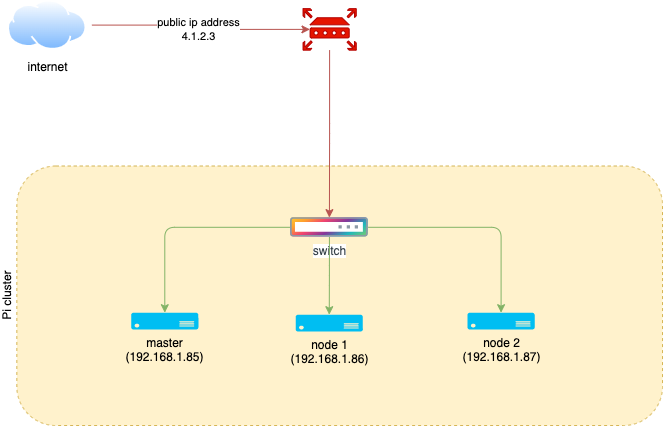

The diagram above was exported from draw.io. Its source (the exported page's mxGraphModel, read from the mxfile embedded in the PNG):
<mxGraphModel dx="1080" dy="807" grid="1" gridSize="10" guides="1" tooltips="1" connect="1" arrows="1" fold="1" page="1" pageScale="1" pageWidth="827" pageHeight="1169" math="0" shadow="0">
  <root>
    <mxCell id="0" />
    <mxCell id="1" parent="0" />
    <mxCell id="2" value="router" style="sketch=0;aspect=fixed;pointerEvents=1;shadow=0;dashed=0;html=1;strokeColor=#B20000;labelPosition=center;verticalLabelPosition=bottom;verticalAlign=top;align=center;fillColor=#e51400;shape=mxgraph.mscae.enterprise.router;labelBackgroundColor=default;fontColor=#ffffff;" vertex="1" parent="1">
      <mxGeometry x="400.5398230088495" y="223.12820512820514" width="53.217223028543785" height="41.509433962264154" as="geometry" />
    </mxCell>
    <mxCell id="3" value="public ip address&lt;br&gt;4.1.2.3" style="edgeStyle=orthogonalEdgeStyle;rounded=0;orthogonalLoop=1;jettySize=auto;html=1;entryX=0.13;entryY=0.5;entryDx=0;entryDy=0;entryPerimeter=0;fillColor=#f8cecc;strokeColor=#b85450;labelBackgroundColor=default;" edge="1" parent="1" source="4" target="2">
      <mxGeometry relative="1" as="geometry" />
    </mxCell>
    <mxCell id="4" value="internet" style="aspect=fixed;perimeter=ellipsePerimeter;html=1;align=center;shadow=0;dashed=0;spacingTop=3;image;image=img/lib/active_directory/internet_cloud.svg;fontFamily=Helvetica;fontSize=12;fontColor=default;strokeColor=#b85450;fillColor=#f8cecc;" vertex="1" parent="1">
      <mxGeometry x="100" y="214.64" width="89.42" height="50" as="geometry" />
    </mxCell>
    <mxCell id="5" value="" style="group" vertex="1" connectable="0" parent="1">
      <mxGeometry x="114.3362831858407" y="380.51282051282055" width="645.6637168141592" height="259.4871794871795" as="geometry" />
    </mxCell>
    <mxCell id="6" value="Pi cluster" style="rounded=1;whiteSpace=wrap;html=1;labelPosition=left;verticalLabelPosition=middle;align=center;verticalAlign=bottom;dashed=1;fillColor=#fff2cc;strokeColor=#d6b656;container=0;horizontal=0;" vertex="1" parent="5">
      <mxGeometry width="645.6637168141592" height="259.4871794871795" as="geometry" />
    </mxCell>
    <mxCell id="7" value="" style="group" vertex="1" connectable="0" parent="5">
      <mxGeometry x="114.3362831858407" y="51.61538461538463" width="403.5398230088495" height="111.974358974359" as="geometry" />
    </mxCell>
    <mxCell id="8" value="master&lt;br&gt;(192.168.1.85)" style="verticalLabelPosition=bottom;html=1;verticalAlign=top;align=center;strokeColor=none;fillColor=#00BEF2;shape=mxgraph.azure.server;container=0;" vertex="1" parent="7">
      <mxGeometry y="95.05128205128209" width="67.25663716814158" height="16.923076923076927" as="geometry" />
    </mxCell>
    <mxCell id="9" style="edgeStyle=orthogonalEdgeStyle;rounded=1;orthogonalLoop=1;jettySize=auto;html=1;entryX=0.5;entryY=0;entryDx=0;entryDy=0;entryPerimeter=0;fillColor=#d5e8d4;strokeColor=#82b366;" edge="1" parent="7" source="10" target="8">
      <mxGeometry relative="1" as="geometry" />
    </mxCell>
    <mxCell id="10" value="switch" style="aspect=fixed;perimeter=ellipsePerimeter;html=1;align=center;fontSize=12;verticalAlign=top;fontColor=#364149;shadow=0;dashed=0;image;image=img/lib/cumulus/switch_voyager.svg;container=0;" vertex="1" parent="7">
      <mxGeometry x="159.39823008849558" width="77.69714562167395" height="19.42428640541849" as="geometry" />
    </mxCell>
    <mxCell id="11" value="node 1&lt;br&gt;(192.168.1.86)" style="verticalLabelPosition=bottom;html=1;verticalAlign=top;align=center;strokeColor=none;fillColor=#00BEF2;shape=mxgraph.azure.server;container=0;" vertex="1" parent="7">
      <mxGeometry x="164.45262249082666" y="97.05128205128209" width="67.25663716814158" height="16.923076923076927" as="geometry" />
    </mxCell>
    <mxCell id="12" style="edgeStyle=orthogonalEdgeStyle;rounded=1;orthogonalLoop=1;jettySize=auto;html=1;entryX=0.5;entryY=0;entryDx=0;entryDy=0;entryPerimeter=0;fillColor=#d5e8d4;strokeColor=#82b366;" edge="1" parent="7" source="10" target="11">
      <mxGeometry relative="1" as="geometry" />
    </mxCell>
    <mxCell id="13" value="node 2&lt;br&gt;(192.168.1.87)" style="verticalLabelPosition=bottom;html=1;verticalAlign=top;align=center;strokeColor=none;fillColor=#00BEF2;shape=mxgraph.azure.server;container=0;" vertex="1" parent="7">
      <mxGeometry x="336.283185840708" y="95.05128205128209" width="67.25663716814158" height="16.923076923076927" as="geometry" />
    </mxCell>
    <mxCell id="14" style="edgeStyle=orthogonalEdgeStyle;rounded=1;orthogonalLoop=1;jettySize=auto;html=1;entryX=0.5;entryY=0;entryDx=0;entryDy=0;entryPerimeter=0;fillColor=#d5e8d4;strokeColor=#82b366;" edge="1" parent="7" source="10" target="13">
      <mxGeometry relative="1" as="geometry" />
    </mxCell>
    <mxCell id="15" style="edgeStyle=orthogonalEdgeStyle;rounded=1;orthogonalLoop=1;jettySize=auto;html=1;entryX=0.5;entryY=0;entryDx=0;entryDy=0;fillColor=#f8cecc;strokeColor=#b85450;" edge="1" parent="1" source="2" target="10">
      <mxGeometry relative="1" as="geometry" />
    </mxCell>
  </root>
</mxGraphModel>